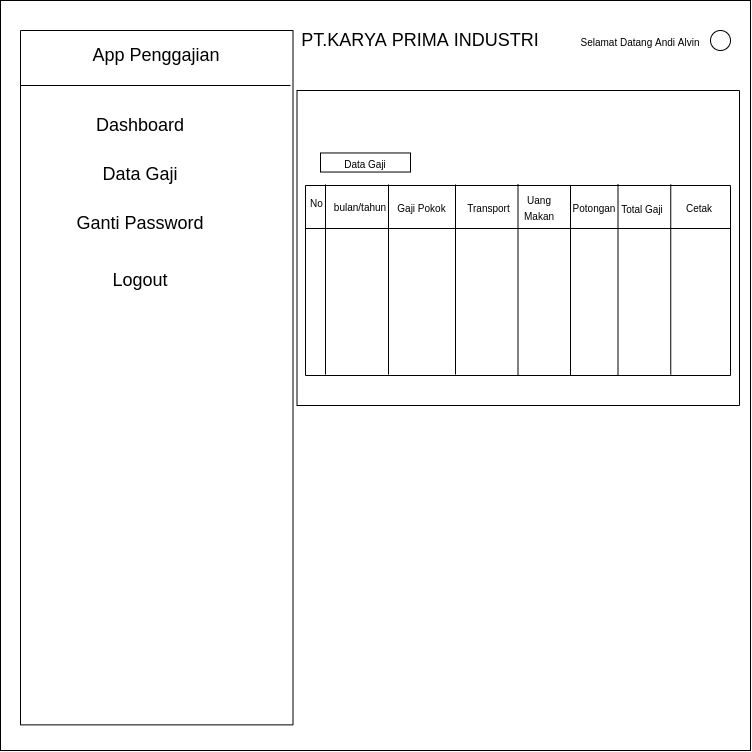

The diagram above was exported from draw.io. Its source (the exported page's mxGraphModel, read from the mxfile embedded in the PNG):
<mxGraphModel dx="468" dy="241" grid="1" gridSize="10" guides="1" tooltips="1" connect="1" arrows="1" fold="1" page="1" pageScale="1" pageWidth="827" pageHeight="1169" math="0" shadow="0">
  <root>
    <mxCell id="0" />
    <mxCell id="1" parent="0" />
    <mxCell id="OFCVgSQB9EO3ENe492_s-20" value="" style="whiteSpace=wrap;html=1;aspect=fixed;fontSize=16;strokeWidth=1;" parent="1" vertex="1">
      <mxGeometry x="40" y="30" width="750" height="750" as="geometry" />
    </mxCell>
    <mxCell id="OFCVgSQB9EO3ENe492_s-21" value="" style="rounded=0;whiteSpace=wrap;html=1;fontSize=16;strokeWidth=1;rotation=90;" parent="1" vertex="1">
      <mxGeometry x="-150.93" y="270.94" width="694.37" height="272.5" as="geometry" />
    </mxCell>
    <mxCell id="OFCVgSQB9EO3ENe492_s-22" value="&lt;font style=&quot;font-size: 18px;&quot;&gt;App Penggajian&lt;/font&gt;" style="text;html=1;strokeColor=none;fillColor=none;align=center;verticalAlign=middle;whiteSpace=wrap;rounded=0;fontSize=18;" parent="1" vertex="1">
      <mxGeometry x="84.38" y="60" width="223.75" height="50" as="geometry" />
    </mxCell>
    <mxCell id="OFCVgSQB9EO3ENe492_s-23" value="" style="line;strokeWidth=1;html=1;fontSize=16;" parent="1" vertex="1">
      <mxGeometry x="60" y="110" width="270" height="10" as="geometry" />
    </mxCell>
    <mxCell id="OFCVgSQB9EO3ENe492_s-24" value="&lt;font style=&quot;font-size: 18px&quot;&gt;PT.KARYA PRIMA INDUSTRI&lt;/font&gt;" style="text;html=1;strokeColor=none;fillColor=none;align=center;verticalAlign=middle;whiteSpace=wrap;rounded=0;fontSize=16;" parent="1" vertex="1">
      <mxGeometry x="300" y="60" width="320" height="20" as="geometry" />
    </mxCell>
    <mxCell id="OFCVgSQB9EO3ENe492_s-25" value="&lt;font style=&quot;font-size: 10px&quot;&gt;Selamat Datang Andi Alvin&lt;/font&gt;" style="text;html=1;strokeColor=none;fillColor=none;align=center;verticalAlign=middle;whiteSpace=wrap;rounded=0;fontSize=16;" parent="1" vertex="1">
      <mxGeometry x="610" y="60" width="140" height="20" as="geometry" />
    </mxCell>
    <mxCell id="OFCVgSQB9EO3ENe492_s-27" value="" style="ellipse;whiteSpace=wrap;html=1;aspect=fixed;fontSize=16;strokeWidth=1;" parent="1" vertex="1">
      <mxGeometry x="750" y="60" width="20" height="20" as="geometry" />
    </mxCell>
    <mxCell id="OFCVgSQB9EO3ENe492_s-29" value="" style="rounded=0;whiteSpace=wrap;html=1;fontSize=16;strokeWidth=1;rotation=-90;" parent="1" vertex="1">
      <mxGeometry x="400.25" y="56.25" width="315" height="442.5" as="geometry" />
    </mxCell>
    <mxCell id="OFCVgSQB9EO3ENe492_s-35" value="&lt;font style=&quot;font-size: 18px;&quot;&gt;Dashboard&lt;/font&gt;" style="text;html=1;strokeColor=none;fillColor=none;align=center;verticalAlign=middle;whiteSpace=wrap;rounded=0;fontSize=18;" parent="1" vertex="1">
      <mxGeometry x="130" y="145" width="100" height="20" as="geometry" />
    </mxCell>
    <mxCell id="OFCVgSQB9EO3ENe492_s-36" value="Data Gaji" style="text;html=1;strokeColor=none;fillColor=none;align=center;verticalAlign=middle;whiteSpace=wrap;rounded=0;fontSize=18;" parent="1" vertex="1">
      <mxGeometry x="105" y="194" width="150" height="20" as="geometry" />
    </mxCell>
    <mxCell id="OFCVgSQB9EO3ENe492_s-56" value="&lt;span style=&quot;font-size: 18px;&quot;&gt;Ganti Password&lt;/span&gt;" style="text;html=1;strokeColor=none;fillColor=none;align=center;verticalAlign=middle;whiteSpace=wrap;rounded=0;fontSize=18;" parent="1" vertex="1">
      <mxGeometry x="93.13" y="243" width="173.75" height="20" as="geometry" />
    </mxCell>
    <mxCell id="OFCVgSQB9EO3ENe492_s-59" value="&lt;span style=&quot;font-size: 18px;&quot;&gt;Logout&lt;/span&gt;" style="text;html=1;strokeColor=none;fillColor=none;align=center;verticalAlign=middle;whiteSpace=wrap;rounded=0;fontSize=18;" parent="1" vertex="1">
      <mxGeometry x="104.99999999999999" y="300" width="150" height="20" as="geometry" />
    </mxCell>
    <mxCell id="OFCVgSQB9EO3ENe492_s-70" value="&lt;font style=&quot;font-size: 10px&quot;&gt;Data Gaji&lt;/font&gt;" style="rounded=0;whiteSpace=wrap;html=1;fontSize=16;strokeWidth=1;" parent="1" vertex="1">
      <mxGeometry x="360" y="182.47" width="90" height="19.06" as="geometry" />
    </mxCell>
    <mxCell id="OFCVgSQB9EO3ENe492_s-134" value="" style="verticalLabelPosition=bottom;verticalAlign=top;html=1;shape=mxgraph.basic.rect;fillColor2=none;strokeWidth=1;size=20;indent=5;fontSize=14;fillColor=#FFFFFF;rotation=90;" parent="1" vertex="1">
      <mxGeometry x="462.5" y="97.5" width="190" height="425" as="geometry" />
    </mxCell>
    <mxCell id="OFCVgSQB9EO3ENe492_s-135" value="&lt;font style=&quot;font-size: 10px&quot;&gt;No&lt;/font&gt;" style="text;html=1;strokeColor=none;fillColor=none;align=center;verticalAlign=middle;whiteSpace=wrap;rounded=0;fontSize=14;" parent="1" vertex="1">
      <mxGeometry x="347.5" y="220.94" width="16.5" height="20" as="geometry" />
    </mxCell>
    <mxCell id="OFCVgSQB9EO3ENe492_s-137" value="&lt;font style=&quot;font-size: 10px&quot;&gt;bulan/tahun&lt;/font&gt;" style="text;html=1;strokeColor=none;fillColor=none;align=center;verticalAlign=middle;whiteSpace=wrap;rounded=0;fontSize=14;" parent="1" vertex="1">
      <mxGeometry x="370" y="225" width="60" height="20" as="geometry" />
    </mxCell>
    <mxCell id="OFCVgSQB9EO3ENe492_s-142" value="&lt;font style=&quot;font-size: 10px&quot;&gt;Gaji Pokok&lt;/font&gt;" style="text;html=1;strokeColor=none;fillColor=none;align=center;verticalAlign=middle;whiteSpace=wrap;rounded=0;fontSize=14;" parent="1" vertex="1">
      <mxGeometry x="433" y="226" width="57" height="20" as="geometry" />
    </mxCell>
    <mxCell id="OFCVgSQB9EO3ENe492_s-147" value="" style="line;strokeWidth=1;direction=south;html=1;fontSize=14;fillColor=#FFFFFF;" parent="1" vertex="1">
      <mxGeometry x="360" y="214" width="10" height="190" as="geometry" />
    </mxCell>
    <mxCell id="OFCVgSQB9EO3ENe492_s-151" value="" style="line;strokeWidth=1;direction=south;html=1;fontSize=14;fillColor=#FFFFFF;" parent="1" vertex="1">
      <mxGeometry x="423" y="214" width="10" height="190" as="geometry" />
    </mxCell>
    <mxCell id="OFCVgSQB9EO3ENe492_s-156" value="" style="line;strokeWidth=1;direction=south;html=1;fontSize=14;fillColor=#FFFFFF;" parent="1" vertex="1">
      <mxGeometry x="490" y="214" width="10" height="190" as="geometry" />
    </mxCell>
    <mxCell id="OFCVgSQB9EO3ENe492_s-158" value="" style="line;strokeWidth=1;html=1;fontSize=14;fillColor=#FFFFFF;" parent="1" vertex="1">
      <mxGeometry x="344.5" y="253" width="425.5" height="10" as="geometry" />
    </mxCell>
    <mxCell id="uwFOyY43F4rl2Ch2qJnh-10" value="&lt;font&gt;&lt;font style=&quot;font-size: 10px&quot;&gt;Uang&lt;br&gt;Makan&lt;/font&gt;&lt;br&gt;&lt;/font&gt;" style="text;html=1;strokeColor=none;fillColor=none;align=center;verticalAlign=middle;whiteSpace=wrap;rounded=0;fontSize=14;" parent="1" vertex="1">
      <mxGeometry x="547" y="226" width="64" height="20" as="geometry" />
    </mxCell>
    <mxCell id="SGjyfEXgtxAkLX_ky6SI-2" value="&lt;font style=&quot;font-size: 10px&quot;&gt;Transport&lt;/font&gt;" style="text;html=1;strokeColor=none;fillColor=none;align=center;verticalAlign=middle;whiteSpace=wrap;rounded=0;fontSize=14;" vertex="1" parent="1">
      <mxGeometry x="500" y="226" width="57" height="20" as="geometry" />
    </mxCell>
    <mxCell id="SGjyfEXgtxAkLX_ky6SI-3" value="" style="line;strokeWidth=1;direction=south;html=1;fontSize=14;fillColor=#FFFFFF;" vertex="1" parent="1">
      <mxGeometry x="552.5" y="214" width="10" height="190" as="geometry" />
    </mxCell>
    <mxCell id="SGjyfEXgtxAkLX_ky6SI-5" value="" style="line;strokeWidth=1;direction=south;html=1;fontSize=14;fillColor=#FFFFFF;" vertex="1" parent="1">
      <mxGeometry x="605" y="215" width="10" height="190" as="geometry" />
    </mxCell>
    <mxCell id="SGjyfEXgtxAkLX_ky6SI-6" value="&lt;font&gt;&lt;span style=&quot;font-size: 10px&quot;&gt;Potongan&lt;/span&gt;&lt;br&gt;&lt;/font&gt;" style="text;html=1;strokeColor=none;fillColor=none;align=center;verticalAlign=middle;whiteSpace=wrap;rounded=0;fontSize=14;" vertex="1" parent="1">
      <mxGeometry x="602" y="226" width="64" height="20" as="geometry" />
    </mxCell>
    <mxCell id="SGjyfEXgtxAkLX_ky6SI-7" value="" style="line;strokeWidth=1;direction=south;html=1;fontSize=14;fillColor=#FFFFFF;" vertex="1" parent="1">
      <mxGeometry x="652.5" y="214" width="10" height="190" as="geometry" />
    </mxCell>
    <mxCell id="SGjyfEXgtxAkLX_ky6SI-8" value="&lt;font&gt;&lt;span style=&quot;font-size: 10px&quot;&gt;Total Gaji&lt;/span&gt;&lt;br&gt;&lt;/font&gt;" style="text;html=1;strokeColor=none;fillColor=none;align=center;verticalAlign=middle;whiteSpace=wrap;rounded=0;fontSize=14;" vertex="1" parent="1">
      <mxGeometry x="657.5" y="227" width="47.5" height="20" as="geometry" />
    </mxCell>
    <mxCell id="SGjyfEXgtxAkLX_ky6SI-9" value="" style="line;strokeWidth=1;direction=south;html=1;fontSize=14;fillColor=#FFFFFF;" vertex="1" parent="1">
      <mxGeometry x="705.25" y="214" width="10" height="190" as="geometry" />
    </mxCell>
    <mxCell id="SGjyfEXgtxAkLX_ky6SI-10" value="&lt;font&gt;&lt;span style=&quot;font-size: 10px&quot;&gt;Cetak&lt;/span&gt;&lt;br&gt;&lt;/font&gt;" style="text;html=1;strokeColor=none;fillColor=none;align=center;verticalAlign=middle;whiteSpace=wrap;rounded=0;fontSize=14;" vertex="1" parent="1">
      <mxGeometry x="715.25" y="226" width="47.5" height="20" as="geometry" />
    </mxCell>
  </root>
</mxGraphModel>